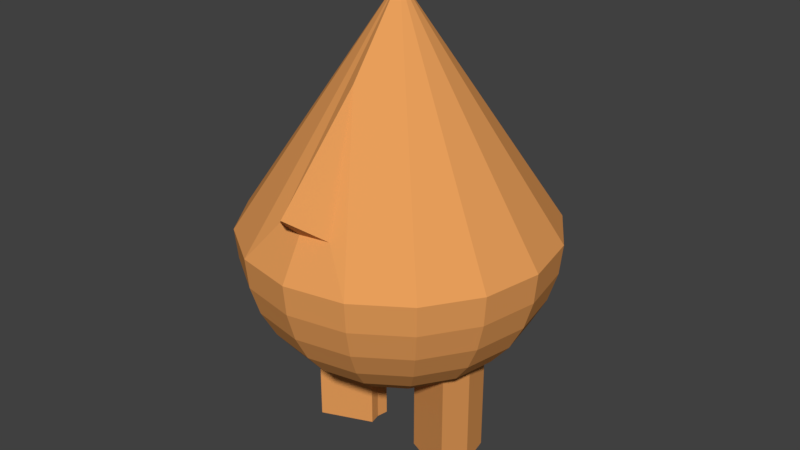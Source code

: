 # Source: flamey.blend  (saved by Blender 2.78.0; exported with 4.5.12 LTS)
import bpy
from mathutils import Matrix  # noqa: F401  (used for matrix-valued properties, if any)

bpy.ops.wm.read_factory_settings(use_empty=True)
scene = bpy.context.scene
scene.name = 'Scene'

# ---- collections
col_collection_1 = bpy.data.collections.new('Collection 1'); scene.collection.children.link(col_collection_1)

# ---- materials (node trees are filled in below, after node groups)
mat_material = bpy.data.materials.new('Material')
mat_material.alpha_threshold = 0.0
mat_material.use_transparent_shadow = False
mat_material.diffuse_color = (0.8, 0.3419, 0.1033, 1.0)
mat_material.roughness = 0.5
mat_material.specular_intensity = 0.0

# ---- material node trees

# ---- world
world_world = bpy.data.worlds.new('World'); scene.world = world_world
world_world.color = (0.05088, 0.05088, 0.05088)
world_world.use_sun_shadow = False
world_world.sun_shadow_jitter_overblur = 0.0
world_world.cycles.sampling_method = 'MANUAL'

# ---- meshes
me_sphere = bpy.data.meshes.new('Sphere')
me_sphere.from_pydata([(0.0, 0.3506, -1.0), (0.0, -0.03204, -0.9239), (0.0, -0.2049, -0.8315), (0.0, -0.4808, -0.5556), (0.0, -0.5732, -0.3827), (0.0, -0.6301, -0.1951), (0.3827, 0.3506, -0.9239), (0.3753, 0.1556, -0.9061), (0.3536, -0.03204, -0.8536), (0.3182, -0.2049, -0.7682), (0.2706, -0.3565, -0.6533), (0.2126, -0.4808, -0.5133), (0.1464, -0.5732, -0.3536), (0.07466, -0.6301, -0.1802), (0.7071, 0.3506, -0.7071), (0.6935, 0.1556, -0.6935), (0.6533, -0.03204, -0.6533), (0.5879, -0.2049, -0.5879), (0.5, -0.3565, -0.5), (0.3928, -0.4808, -0.3928), (0.2706, -0.5732, -0.2706), (0.1379, -0.6301, -0.1379), (0.9239, 0.3506, -0.3827), (0.9061, 0.1556, -0.3753), (0.8536, -0.03204, -0.3536), (0.7682, -0.2049, -0.3182), (0.6533, -0.3565, -0.2706), (0.5133, -0.4808, -0.2126), (0.3536, -0.5732, -0.1464), (0.1802, -0.6301, -0.07466), (1.0, 0.3506, 4.267e-07), (0.9808, 0.1556, 3.756e-07), (0.9239, -0.03204, 4.434e-07), (0.8315, -0.2049, 4.212e-07), (0.7071, -0.3565, 4.129e-07), (0.5556, -0.4808, 4.034e-07), (0.1951, -0.6301, 3.727e-07), (0.9239, 0.3506, 0.3827), (0.9061, 0.1556, 0.3753), (0.8536, -0.03204, 0.3536), (0.7682, -0.2049, 0.3182), (0.6533, -0.3565, 0.2706), (0.5133, -0.4808, 0.2126), (0.3536, -0.5732, 0.1464), (0.1802, -0.6301, 0.07466), (0.7071, 0.3506, 0.7071), (0.6935, 0.1556, 0.6935), (0.6533, -0.03204, 0.6533), (0.5879, -0.2049, 0.5879), (0.5, -0.3565, 0.5), (0.3928, -0.4808, 0.3928), (0.2706, -0.5732, 0.2706), (0.1379, -0.6301, 0.138), (0.3827, 0.3506, 0.9239), (0.3753, 0.1556, 0.9061), (0.3536, -0.03204, 0.8536), (0.3182, -0.2049, 0.7682), (0.2706, -0.3565, 0.6533), (0.2126, -0.4808, 0.5133), (0.1464, -0.5732, 0.3536), (0.07466, -0.6301, 0.1802), (-2.329e-07, 0.3506, 1.0), (-1.435e-07, 0.1556, 0.9808), (-2.627e-07, -0.03204, 0.9239), (-2.329e-07, -0.2049, 0.8315), (-8.392e-08, -0.3565, 0.7071), (-1.584e-07, -0.4808, 0.5556), (-1.733e-07, -0.5732, 0.3827), (-5.412e-08, -0.6301, 0.1951), (-0.3827, 0.3506, 0.9239), (-0.3753, 0.1556, 0.9061), (-0.3536, -0.03204, 0.8536), (-0.3182, -0.2049, 0.7682), (-0.2706, -0.3565, 0.6533), (-0.2126, -0.4808, 0.5133), (-0.1464, -0.5732, 0.3536), (-0.07466, -0.6301, 0.1802), (-0.7071, 0.3506, 0.7071), (-0.6935, 0.1556, 0.6935), (-0.6533, -0.03204, 0.6533), (-0.5879, -0.2049, 0.5879), (-0.5, -0.3565, 0.5), (-0.3928, -0.4808, 0.3928), (-0.2706, -0.5732, 0.2706), (-0.1379, -0.6301, 0.138), (-0.9239, 0.3506, 0.3827), (-0.9061, 0.1556, 0.3753), (-0.8536, -0.03204, 0.3536), (-0.7682, -0.2049, 0.3182), (-0.6533, -0.3565, 0.2706), (-0.5133, -0.4808, 0.2126), (-0.3536, -0.5732, 0.1464), (-0.1802, -0.6301, 0.07466), (-1.0, 0.3506, -7.993e-08), (-0.9808, 0.1556, 4.781e-08), (-0.9239, -0.03204, -6.32e-08), (-0.8315, -0.2049, -8.545e-08), (-0.7071, -0.3565, 9.999e-08), (-0.5556, -0.4808, 9.052e-08), (-0.1951, -0.6301, 2.908e-07), (-0.9239, 0.3506, -0.3827), (-0.9061, 0.1556, -0.3753), (-0.8536, -0.03204, -0.3536), (-0.7682, -0.2049, -0.3182), (-0.6533, -0.3565, -0.2706), (-0.5133, -0.4808, -0.2126), (-0.3536, -0.5732, -0.1464), (-0.1802, -0.6301, -0.07466), (-0.7071, 0.3506, -0.7071), (-0.6935, 0.1556, -0.6935), (-0.6533, -0.03204, -0.6533), (-0.5879, -0.2049, -0.5879), (-0.5, -0.3565, -0.5), (-0.3928, -0.4808, -0.3928), (-0.2706, -0.5732, -0.2706), (-0.1379, -0.6301, -0.1379), (-0.3827, 0.3506, -0.9239), (-0.3753, 0.1556, -0.9061), (-0.3536, -0.03204, -0.8536), (-0.3182, -0.2049, -0.7682), (-0.2706, -0.3565, -0.6533), (-0.2126, -0.4808, -0.5133), (-0.1464, -0.5732, -0.3536), (-0.07466, -0.6301, -0.1802), (3.929e-07, 0.1556, -0.9808), (3.184e-07, -0.3565, -0.7071), (0.0, -0.6494, 3.542e-07), (0.0, 1.851, -8.092e-08), (0.1863, 0.6073, 0.8151), (1.27e-07, 0.6073, 0.8522), (-0.1863, 0.6073, 0.8151), (5.353e-08, 1.342, 0.3941), (2.126e-07, 0.7445, 0.9873), (0.5133, -1.189, -0.2126), (0.3536, -1.189, -0.1464), (0.1802, -1.189, -0.07466), (0.5556, -1.189, 3.748e-07), (0.1951, -1.189, 3.375e-07), (0.5133, -1.189, 0.2126), (0.3536, -1.189, 0.1464), (0.1802, -1.189, 0.07466), (-0.5133, -1.189, 0.2126), (-0.3536, -1.189, 0.1464), (-0.1802, -1.189, 0.07466), (-0.5556, -1.189, 6.186e-08), (-0.1951, -1.189, 2.556e-07), (-0.5133, -1.189, -0.2126), (-0.3536, -1.189, -0.1464), (-0.1802, -1.189, -0.07466)], [], [(1, 124, 7, 8), (2, 1, 8, 9), (125, 2, 9, 10), (3, 125, 10, 11), (4, 3, 11, 12), (5, 4, 12, 13), (126, 5, 13), (124, 0, 6, 7), (126, 13, 21), (7, 6, 14, 15), (8, 7, 15, 16), (9, 8, 16, 17), (10, 9, 17, 18), (11, 10, 18, 19), (12, 11, 19, 20), (13, 12, 20, 21), (19, 18, 26, 27), (20, 19, 27, 28), (21, 20, 28, 29), (126, 21, 29), (15, 14, 22, 23), (16, 15, 23, 24), (17, 16, 24, 25), (18, 17, 25, 26), (24, 23, 31, 32), (25, 24, 32, 33), (26, 25, 33, 34), (27, 26, 34, 35), (43, 44, 140, 139), (29, 28, 134, 135), (126, 29, 36), (23, 22, 30, 31), (36, 29, 135, 137), (42, 43, 139, 138), (126, 36, 44), (31, 30, 37, 38), (32, 31, 38, 39), (33, 32, 39, 40), (34, 33, 40, 41), (35, 34, 41, 42), (39, 38, 46, 47), (40, 39, 47, 48), (41, 40, 48, 49), (42, 41, 49, 50), (43, 42, 50, 51), (44, 43, 51, 52), (126, 44, 52), (38, 37, 45, 46), (51, 50, 58, 59), (52, 51, 59, 60), (126, 52, 60), (46, 45, 53, 54), (47, 46, 54, 55), (48, 47, 55, 56), (49, 48, 56, 57), (50, 49, 57, 58), (56, 55, 63, 64), (57, 56, 64, 65), (58, 57, 65, 66), (59, 58, 66, 67), (60, 59, 67, 68), (126, 60, 68), (54, 53, 61, 62), (55, 54, 62, 63), (68, 67, 75, 76), (126, 68, 76), (62, 61, 69, 70), (63, 62, 70, 71), (64, 63, 71, 72), (65, 64, 72, 73), (66, 65, 73, 74), (67, 66, 74, 75), (72, 71, 79, 80), (73, 72, 80, 81), (74, 73, 81, 82), (75, 74, 82, 83), (76, 75, 83, 84), (126, 76, 84), (70, 69, 77, 78), (71, 70, 78, 79), (84, 83, 91, 92), (126, 84, 92), (78, 77, 85, 86), (79, 78, 86, 87), (80, 79, 87, 88), (81, 80, 88, 89), (82, 81, 89, 90), (83, 82, 90, 91), (89, 88, 96, 97), (90, 89, 97, 98), (99, 92, 143, 145), (28, 27, 133, 134), (126, 92, 99), (86, 85, 93, 94), (87, 86, 94, 95), (88, 87, 95, 96), (126, 99, 107), (94, 93, 100, 101), (95, 94, 101, 102), (96, 95, 102, 103), (97, 96, 103, 104), (98, 97, 104, 105), (27, 35, 136, 133), (90, 98, 144, 141), (105, 104, 112, 113), (106, 105, 113, 114), (107, 106, 114, 115), (126, 107, 115), (101, 100, 108, 109), (102, 101, 109, 110), (103, 102, 110, 111), (104, 103, 111, 112), (109, 108, 116, 117), (110, 109, 117, 118), (111, 110, 118, 119), (112, 111, 119, 120), (113, 112, 120, 121), (114, 113, 121, 122), (115, 114, 122, 123), (126, 115, 123), (121, 120, 125, 3), (122, 121, 3, 4), (123, 122, 4, 5), (126, 123, 5), (117, 116, 0, 124), (118, 117, 124, 1), (119, 118, 1, 2), (120, 119, 2, 125), (0, 127, 6), (6, 127, 14), (14, 127, 22), (22, 127, 30), (30, 127, 37), (37, 127, 45), (45, 127, 53), (69, 61, 129, 130), (127, 69, 130, 131), (69, 127, 77), (77, 127, 85), (85, 127, 93), (93, 127, 100), (100, 127, 108), (108, 127, 116), (116, 127, 0), (0, 6, 14, 22, 30, 37, 45, 53, 61, 69, 77, 85, 93, 100, 108, 116), (130, 129, 132), (129, 128, 132), (61, 53, 128, 129), (53, 127, 131, 128), (128, 131, 132), (131, 130, 132), (134, 139, 137), (142, 147, 145), (91, 90, 141, 142), (105, 106, 147, 146), (98, 105, 146, 144), (92, 91, 142, 143), (106, 107, 148, 147), (35, 42, 138, 136), (107, 99, 145, 148), (44, 36, 137, 140), (134, 133, 136), (136, 138, 139), (139, 140, 137), (137, 135, 134), (134, 136, 139), (142, 141, 144), (144, 146, 147), (147, 148, 145), (145, 143, 142), (142, 144, 147)])
me_sphere.materials.append(mat_material)
me_sphere.use_remesh_preserve_volume = False
me_sphere.use_remesh_preserve_attributes = False
me_sphere.use_mirror_vertex_groups = False
me_sphere.update()

# ---- objects
ob_sphere = bpy.data.objects.new('Sphere', me_sphere)

# ---- transforms, parenting, visibility, modifiers, constraints
ob_sphere.location = (0.0, 0.0, 0.0)
ob_sphere.rotation_euler = (1.571, 0.0, 0.0)
ob_sphere.lineart.crease_threshold = 0.0

# ---- collection membership
col_collection_1.objects.link(ob_sphere)

# ---- scene / render settings (as saved in the file)
scene.frame_start = 1; scene.frame_end = 250; scene.frame_set(1)
scene.render.engine = 'BLENDER_EEVEE_NEXT'
scene.render.resolution_percentage = 50
scene.render.dither_intensity = 0.0
scene.cycles.use_denoising = False
scene.cycles.samples = 128
scene.cycles.sampling_pattern = 'TABULATED_SOBOL'
scene.cycles.light_sampling_threshold = 0.0
scene.cycles.use_adaptive_sampling = False
scene.cycles.use_light_tree = False
scene.cycles.blur_glossy = 0.0
scene.cycles.sample_clamp_indirect = 0.0
scene.view_settings.view_transform = 'Standard'
bpy.context.view_layer.update()

# ---- added for rendering (the .blend has no active camera and no usable light): camera, sun
cam_auto = bpy.data.cameras.new('AutoCamera')
cam_auto.lens = 50.0
cam_auto.sensor_width = 36.0
cam_auto.clip_end = 1000.0
ob_auto_camera = bpy.data.objects.new('AutoCamera', cam_auto)
scene.collection.objects.link(ob_auto_camera)
ob_auto_camera.location = (3.84187, -4.61025, 3.40479)
ob_auto_camera.rotation_euler = (1.09748, -7.21219e-08, 0.694738)
scene.camera = ob_auto_camera
light_auto_sun = bpy.data.lights.new('AutoSun', 'SUN')
light_auto_sun.energy = 3.0
light_auto_sun.angle = 0.0523599
ob_auto_sun = bpy.data.objects.new('AutoSun', light_auto_sun)
scene.collection.objects.link(ob_auto_sun)
ob_auto_sun.rotation_euler = (0.872665, 0.174533, 0.523599)
bpy.context.view_layer.update()
